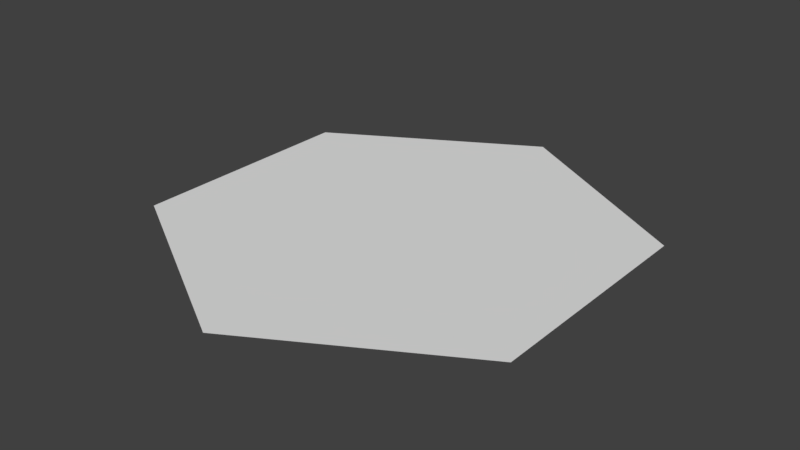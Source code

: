 # Source: HexFlat.blend  (saved by Blender 2.79.0; exported with 4.5.12 LTS)
import bpy
from mathutils import Matrix  # noqa: F401  (used for matrix-valued properties, if any)

bpy.ops.wm.read_factory_settings(use_empty=True)
scene = bpy.context.scene
scene.name = 'Scene'

# ---- collections
col_collection_1 = bpy.data.collections.new('Collection 1'); scene.collection.children.link(col_collection_1)

# ---- world
world_world = bpy.data.worlds.new('World'); scene.world = world_world
world_world.color = (0.05088, 0.05088, 0.05088)
world_world.use_sun_shadow = False
world_world.sun_shadow_jitter_overblur = 0.0
world_world.cycles.sampling_method = 'MANUAL'

# ---- meshes
me_cylinder = bpy.data.meshes.new('Cylinder')
me_cylinder.from_pydata([(1.987e-08, 1.0, 0.0), (0.866, 0.5, 0.0), (0.866, -0.5, 0.0), (-6.755e-08, -1.0, 0.0), (-0.866, -0.5, 0.0), (-0.866, 0.5, 0.0)], [], [(1, 0, 5, 4, 3, 2)])
me_cylinder.use_remesh_preserve_volume = False
me_cylinder.use_remesh_preserve_attributes = False
me_cylinder.use_mirror_vertex_groups = False
me_cylinder.update()

# ---- objects
ob_cylinder = bpy.data.objects.new('Cylinder', me_cylinder)

# ---- transforms, parenting, visibility, modifiers, constraints
ob_cylinder.location = (0.0, 0.0, 0.0)
ob_cylinder.lineart.crease_threshold = 0.0

# ---- collection membership
col_collection_1.objects.link(ob_cylinder)

# ---- scene / render settings (as saved in the file)
scene.frame_start = 1; scene.frame_end = 250; scene.frame_set(1)
scene.render.engine = 'BLENDER_EEVEE_NEXT'
scene.render.resolution_percentage = 50
scene.render.dither_intensity = 0.0
scene.cycles.use_denoising = False
scene.cycles.samples = 128
scene.cycles.sampling_pattern = 'TABULATED_SOBOL'
scene.cycles.use_adaptive_sampling = False
scene.cycles.use_light_tree = False
scene.cycles.blur_glossy = 0.0
scene.cycles.sample_clamp_indirect = 0.0
scene.view_settings.view_transform = 'Standard'
bpy.context.view_layer.update()

# ---- added for rendering (the .blend has no active camera and no usable light): camera, sun
cam_auto = bpy.data.cameras.new('AutoCamera')
cam_auto.lens = 50.0
cam_auto.sensor_width = 36.0
cam_auto.clip_end = 1000.0
ob_auto_camera = bpy.data.objects.new('AutoCamera', cam_auto)
scene.collection.objects.link(ob_auto_camera)
ob_auto_camera.location = (2.44791, -2.9375, 1.95833)
ob_auto_camera.rotation_euler = (1.09748, -7.21219e-08, 0.694738)
scene.camera = ob_auto_camera
light_auto_sun = bpy.data.lights.new('AutoSun', 'SUN')
light_auto_sun.energy = 3.0
light_auto_sun.angle = 0.0523599
ob_auto_sun = bpy.data.objects.new('AutoSun', light_auto_sun)
scene.collection.objects.link(ob_auto_sun)
ob_auto_sun.rotation_euler = (0.872665, 0.174533, 0.523599)
bpy.context.view_layer.update()
